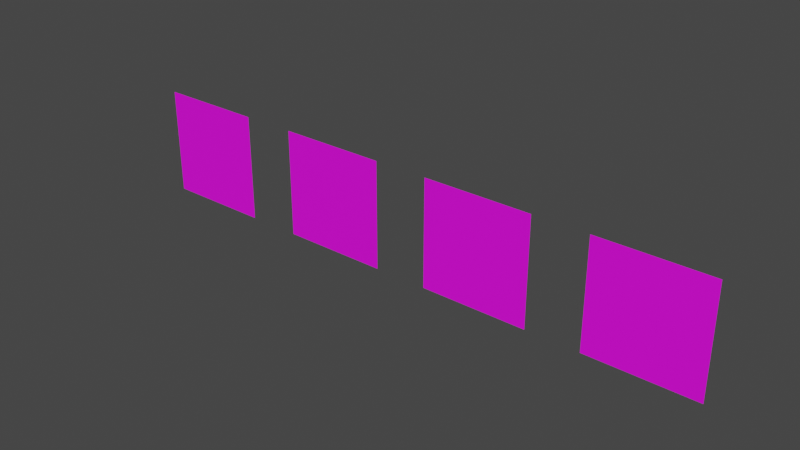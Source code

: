# Source: coords_labels.blend  (saved by Blender 4.5.87; exported with 4.5.12 LTS)
import bpy
from mathutils import Matrix  # noqa: F401  (used for matrix-valued properties, if any)

bpy.ops.wm.read_factory_settings(use_empty=True)
scene = bpy.context.scene
scene.name = 'Scene'

# ---- collections
col_collection = bpy.data.collections.new('Collection'); scene.collection.children.link(col_collection)

# ---- images (referenced by path relative to the original .blend; pixels are not part of the script)
import os
ASSET_DIR = os.environ.get("B2B_ASSET_DIR", "")  # directory of the original .blend (textures are referenced by path, not embedded)
HERE = os.path.dirname(os.path.abspath(__file__))  # packed textures are extracted next to this script under _unpacked/

def load_image(name, relpath, width, height, colorspace="sRGB"):
    """Load a texture the original file referenced (path relative to the .blend, or extracted next to this script)."""
    p = next((c for c in (os.path.join(HERE, relpath), os.path.join(ASSET_DIR, relpath)) if relpath and os.path.exists(c)), "")
    if p:
        img = bpy.data.images.load(p, check_existing=True)
        img.name = name
    else:  # same state as the original file: an image datablock whose file is absent (Cycles renders it pink)
        img = bpy.data.images.new(name, width, height)
        img.source = "FILE"
        img.filepath = "//" + (relpath or name)
    img.colorspace_settings.name = colorspace
    return img
img_coords_labels_png = load_image('coords_labels.png', 'coords_labels.png', 1024, 1024, 'sRGB')

# ---- materials (node trees are filled in below, after node groups)
mat_material = bpy.data.materials.new('Material')

# ---- material node trees
mat_material.use_nodes = True; mat_material.node_tree.nodes.clear()
_N = mat_material.node_tree.nodes; _L = mat_material.node_tree.links
n0 = _N.new('ShaderNodeBsdfPrincipled'); n0.name = 'Principled BSDF'; n0.location = (-200, 100)
n1 = _N.new('ShaderNodeOutputMaterial'); n1.name = 'Material Output'; n1.location = (200, 100)
n2 = _N.new('ShaderNodeTexImage'); n2.name = 'Image Texture'; n2.location = (-490, 80)
n2.image = img_coords_labels_png
_L.new(n0.outputs[0], n1.inputs[0])
_L.new(n2.outputs[0], n0.inputs[0])
_L.new(n2.outputs[1], n0.inputs[4])
n1.is_active_output = True

# ---- world
world_world = bpy.data.worlds.new('World'); scene.world = world_world
world_world.use_nodes = True; world_world.node_tree.nodes.clear()
_N = world_world.node_tree.nodes; _L = world_world.node_tree.links
n0 = _N.new('ShaderNodeOutputWorld'); n0.name = 'World Output'; n0.location = (300, 300)
n1 = _N.new('ShaderNodeBackground'); n1.name = 'Background'; n1.location = (10, 300)
n1.inputs[0].default_value = (0.05088, 0.05088, 0.05088, 1.0)
_L.new(n1.outputs[0], n0.inputs[0])
n0.is_active_output = True
world_world.color = (0.05088, 0.05088, 0.05088)
world_world.use_sun_shadow = False
world_world.sun_shadow_jitter_overblur = 0.0

# ---- meshes
me_plane = bpy.data.meshes.new('Plane')
me_plane.from_pydata([(-1.0, -1.0, 0.0), (1.0, -1.0, 0.0), (-1.0, 1.0, 0.0), (1.0, 1.0, 0.0)], [], [(0, 1, 3, 2)])
_uv = me_plane.uv_layers.new(name='UVMap')
_uv.uv.foreach_set('vector', [0.0, 0.5, 0.5, 0.5, 0.5, 1.0, 0.0, 1.0])
me_plane.materials.append(mat_material)
me_plane.update()
me_plane_001 = bpy.data.meshes.new('Plane.001')
me_plane_001.from_pydata([(-1.0, -1.0, 0.0), (1.0, -1.0, 0.0), (-1.0, 1.0, 0.0), (1.0, 1.0, 0.0)], [], [(0, 1, 3, 2)])
_uv = me_plane_001.uv_layers.new(name='UVMap')
_uv.uv.foreach_set('vector', [0.5, 0.5, 1.0, 0.5, 1.0, 1.0, 0.5, 1.0])
me_plane_001.materials.append(mat_material)
me_plane_001.update()
me_plane_004 = bpy.data.meshes.new('Plane.004')
me_plane_004.from_pydata([(-1.0, -1.0, 0.0), (1.0, -1.0, 0.0), (-1.0, 1.0, 0.0), (1.0, 1.0, 0.0)], [], [(0, 1, 3, 2)])
_uv = me_plane_004.uv_layers.new(name='UVMap')
_uv.uv.foreach_set('vector', [0.0, 0.0, 0.5, 0.0, 0.5, 0.5, 0.0, 0.5])
me_plane_004.materials.append(mat_material)
me_plane_004.update()
me_plane_006 = bpy.data.meshes.new('Plane.006')
me_plane_006.from_pydata([(-1.0, -1.0, 0.0), (1.0, -1.0, 0.0), (-1.0, 1.0, 0.0), (1.0, 1.0, 0.0)], [], [(0, 1, 3, 2)])
_uv = me_plane_006.uv_layers.new(name='UVMap')
_uv.uv.foreach_set('vector', [0.5, 0.0, 1.0, 0.0, 1.0, 0.5, 0.5, 0.5])
me_plane_006.materials.append(mat_material)
me_plane_006.update()

# ---- objects
ob_plane = bpy.data.objects.new('Plane', me_plane)
ob_plane_001 = bpy.data.objects.new('Plane.001', me_plane_001)
ob_plane_004 = bpy.data.objects.new('Plane.004', me_plane_004)
ob_plane_005 = bpy.data.objects.new('Plane.005', me_plane_006)

# ---- transforms, parenting, visibility, modifiers, constraints
ob_plane.location = (0.0, 0.0, 0.0)
ob_plane.rotation_euler = (1.571, -0.0, 0.0)
ob_plane_001.location = (3.0, 0.0, 0.0)
ob_plane_001.rotation_euler = (1.571, -0.0, 0.0)
ob_plane_004.location = (6.0, 0.0, 0.0)
ob_plane_004.rotation_euler = (1.571, -0.0, 0.0)
ob_plane_005.location = (9.0, 0.0, 0.0)
ob_plane_005.rotation_euler = (1.571, -0.0, 0.0)

# ---- collection membership
col_collection.objects.link(ob_plane)
col_collection.objects.link(ob_plane_001)
col_collection.objects.link(ob_plane_004)
col_collection.objects.link(ob_plane_005)

# ---- scene / render settings (as saved in the file)
scene.frame_start = 1; scene.frame_end = 250; scene.frame_set(1)
scene.render.engine = 'CYCLES'
scene.render.fps = 30
scene.render.use_persistent_data = True
scene.cycles.samples = 2048
scene.cycles.adaptive_threshold = 0.1
scene.view_settings.view_transform = 'Filmic'
bpy.context.view_layer.update()

# ---- added for rendering (the .blend has no active camera and no usable light): camera, sun
cam_auto = bpy.data.cameras.new('AutoCamera')
cam_auto.lens = 50.0
cam_auto.sensor_width = 36.0
cam_auto.clip_end = 1000.0
ob_auto_camera = bpy.data.objects.new('AutoCamera', cam_auto)
scene.collection.objects.link(ob_auto_camera)
ob_auto_camera.location = (14.8443, -12.4132, 8.27546)
ob_auto_camera.rotation_euler = (1.09748, -7.21219e-08, 0.694738)
scene.camera = ob_auto_camera
light_auto_sun = bpy.data.lights.new('AutoSun', 'SUN')
light_auto_sun.energy = 3.0
light_auto_sun.angle = 0.0523599
ob_auto_sun = bpy.data.objects.new('AutoSun', light_auto_sun)
scene.collection.objects.link(ob_auto_sun)
ob_auto_sun.rotation_euler = (0.872665, 0.174533, 0.523599)
bpy.context.view_layer.update()
